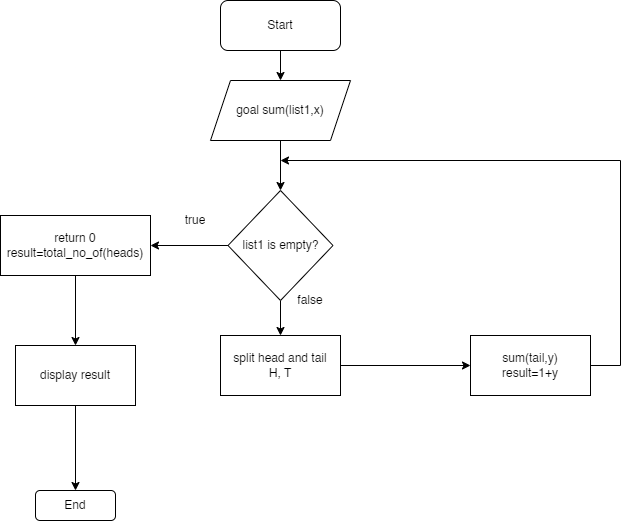

The diagram above was exported from draw.io. Its source (the exported page's mxGraphModel, read from the mxfile embedded in the PNG):
<mxGraphModel dx="606" dy="543" grid="1" gridSize="10" guides="1" tooltips="1" connect="1" arrows="1" fold="1" page="1" pageScale="1" pageWidth="850" pageHeight="1100" math="0" shadow="0">
  <root>
    <mxCell id="0" />
    <mxCell id="1" parent="0" />
    <mxCell id="J_Y7vg5BRDStoGgglrd2-22" style="edgeStyle=orthogonalEdgeStyle;rounded=0;orthogonalLoop=1;jettySize=auto;html=1;entryX=0.5;entryY=0;entryDx=0;entryDy=0;fontSize=21;" parent="1" source="J_Y7vg5BRDStoGgglrd2-1" target="J_Y7vg5BRDStoGgglrd2-2" edge="1">
      <mxGeometry relative="1" as="geometry" />
    </mxCell>
    <mxCell id="J_Y7vg5BRDStoGgglrd2-1" value="&lt;font style=&quot;font-size: 12px;&quot;&gt;Start&lt;/font&gt;" style="rounded=1;whiteSpace=wrap;html=1;" parent="1" vertex="1">
      <mxGeometry x="320" y="70" width="120" height="50" as="geometry" />
    </mxCell>
    <mxCell id="J_Y7vg5BRDStoGgglrd2-8" style="edgeStyle=orthogonalEdgeStyle;rounded=0;orthogonalLoop=1;jettySize=auto;html=1;entryX=0.5;entryY=0;entryDx=0;entryDy=0;fontSize=21;" parent="1" source="J_Y7vg5BRDStoGgglrd2-2" target="J_Y7vg5BRDStoGgglrd2-4" edge="1">
      <mxGeometry relative="1" as="geometry" />
    </mxCell>
    <mxCell id="J_Y7vg5BRDStoGgglrd2-2" value="goal sum(list1,x)" style="shape=parallelogram;perimeter=parallelogramPerimeter;whiteSpace=wrap;html=1;fixedSize=1;" parent="1" vertex="1">
      <mxGeometry x="310" y="150" width="140" height="60" as="geometry" />
    </mxCell>
    <mxCell id="J_Y7vg5BRDStoGgglrd2-32" value="" style="edgeStyle=orthogonalEdgeStyle;rounded=0;orthogonalLoop=1;jettySize=auto;html=1;fontSize=12;" parent="1" source="J_Y7vg5BRDStoGgglrd2-3" target="J_Y7vg5BRDStoGgglrd2-31" edge="1">
      <mxGeometry relative="1" as="geometry" />
    </mxCell>
    <mxCell id="J_Y7vg5BRDStoGgglrd2-3" value="return 0&lt;br&gt;result=total_no_of(heads)" style="rounded=0;whiteSpace=wrap;html=1;" parent="1" vertex="1">
      <mxGeometry x="100" y="285" width="150" height="60" as="geometry" />
    </mxCell>
    <mxCell id="J_Y7vg5BRDStoGgglrd2-7" style="edgeStyle=orthogonalEdgeStyle;rounded=0;orthogonalLoop=1;jettySize=auto;html=1;entryX=1;entryY=0.5;entryDx=0;entryDy=0;fontSize=21;" parent="1" source="J_Y7vg5BRDStoGgglrd2-4" target="J_Y7vg5BRDStoGgglrd2-3" edge="1">
      <mxGeometry relative="1" as="geometry" />
    </mxCell>
    <mxCell id="J_Y7vg5BRDStoGgglrd2-10" value="" style="edgeStyle=orthogonalEdgeStyle;rounded=0;orthogonalLoop=1;jettySize=auto;html=1;fontSize=21;entryX=0.5;entryY=0;entryDx=0;entryDy=0;" parent="1" source="J_Y7vg5BRDStoGgglrd2-4" target="J_Y7vg5BRDStoGgglrd2-34" edge="1">
      <mxGeometry relative="1" as="geometry">
        <mxPoint x="380" y="390" as="targetPoint" />
      </mxGeometry>
    </mxCell>
    <mxCell id="J_Y7vg5BRDStoGgglrd2-4" value="list1 is empty?" style="rhombus;whiteSpace=wrap;html=1;" parent="1" vertex="1">
      <mxGeometry x="327.5" y="260" width="105" height="110" as="geometry" />
    </mxCell>
    <mxCell id="J_Y7vg5BRDStoGgglrd2-21" style="edgeStyle=orthogonalEdgeStyle;rounded=0;orthogonalLoop=1;jettySize=auto;html=1;exitX=1;exitY=0.5;exitDx=0;exitDy=0;entryX=0;entryY=0.5;entryDx=0;entryDy=0;fontSize=21;" parent="1" target="J_Y7vg5BRDStoGgglrd2-20" edge="1">
      <mxGeometry relative="1" as="geometry">
        <mxPoint x="425" y="435" as="sourcePoint" />
      </mxGeometry>
    </mxCell>
    <mxCell id="J_Y7vg5BRDStoGgglrd2-23" style="edgeStyle=orthogonalEdgeStyle;rounded=0;orthogonalLoop=1;jettySize=auto;html=1;fontSize=12;" parent="1" source="J_Y7vg5BRDStoGgglrd2-20" edge="1">
      <mxGeometry relative="1" as="geometry">
        <mxPoint x="380" y="230" as="targetPoint" />
        <Array as="points">
          <mxPoint x="720" y="230" />
        </Array>
      </mxGeometry>
    </mxCell>
    <mxCell id="J_Y7vg5BRDStoGgglrd2-20" value="sum(tail,y)&lt;br&gt;result=1+y" style="rounded=0;whiteSpace=wrap;html=1;" parent="1" vertex="1">
      <mxGeometry x="570" y="405" width="120" height="60" as="geometry" />
    </mxCell>
    <UserObject label="false" placeholders="1" name="Variable" id="J_Y7vg5BRDStoGgglrd2-25">
      <mxCell style="text;html=1;strokeColor=none;fillColor=none;align=center;verticalAlign=middle;whiteSpace=wrap;overflow=hidden;fontSize=12;" parent="1" vertex="1">
        <mxGeometry x="370" y="360" width="80" height="20" as="geometry" />
      </mxCell>
    </UserObject>
    <UserObject label="true" placeholders="1" name="Variable" id="J_Y7vg5BRDStoGgglrd2-26">
      <mxCell style="text;html=1;strokeColor=none;fillColor=none;align=center;verticalAlign=middle;whiteSpace=wrap;overflow=hidden;fontSize=12;" parent="1" vertex="1">
        <mxGeometry x="255" y="280" width="80" height="20" as="geometry" />
      </mxCell>
    </UserObject>
    <mxCell id="J_Y7vg5BRDStoGgglrd2-38" value="" style="edgeStyle=orthogonalEdgeStyle;rounded=0;orthogonalLoop=1;jettySize=auto;html=1;fontSize=12;" parent="1" source="J_Y7vg5BRDStoGgglrd2-31" edge="1" target="J_Y7vg5BRDStoGgglrd2-39">
      <mxGeometry relative="1" as="geometry">
        <mxPoint x="190" y="555" as="targetPoint" />
        <Array as="points" />
      </mxGeometry>
    </mxCell>
    <mxCell id="J_Y7vg5BRDStoGgglrd2-31" value="display result" style="rounded=0;whiteSpace=wrap;html=1;" parent="1" vertex="1">
      <mxGeometry x="115" y="415" width="120" height="60" as="geometry" />
    </mxCell>
    <mxCell id="J_Y7vg5BRDStoGgglrd2-34" value="split head and tail&lt;br&gt;H, T" style="rounded=0;whiteSpace=wrap;html=1;fontSize=12;" parent="1" vertex="1">
      <mxGeometry x="320" y="405" width="120" height="60" as="geometry" />
    </mxCell>
    <mxCell id="J_Y7vg5BRDStoGgglrd2-39" value="End&lt;br&gt;" style="rounded=1;whiteSpace=wrap;html=1;fontSize=12;" parent="1" vertex="1">
      <mxGeometry x="135" y="560" width="80" height="30" as="geometry" />
    </mxCell>
  </root>
</mxGraphModel>